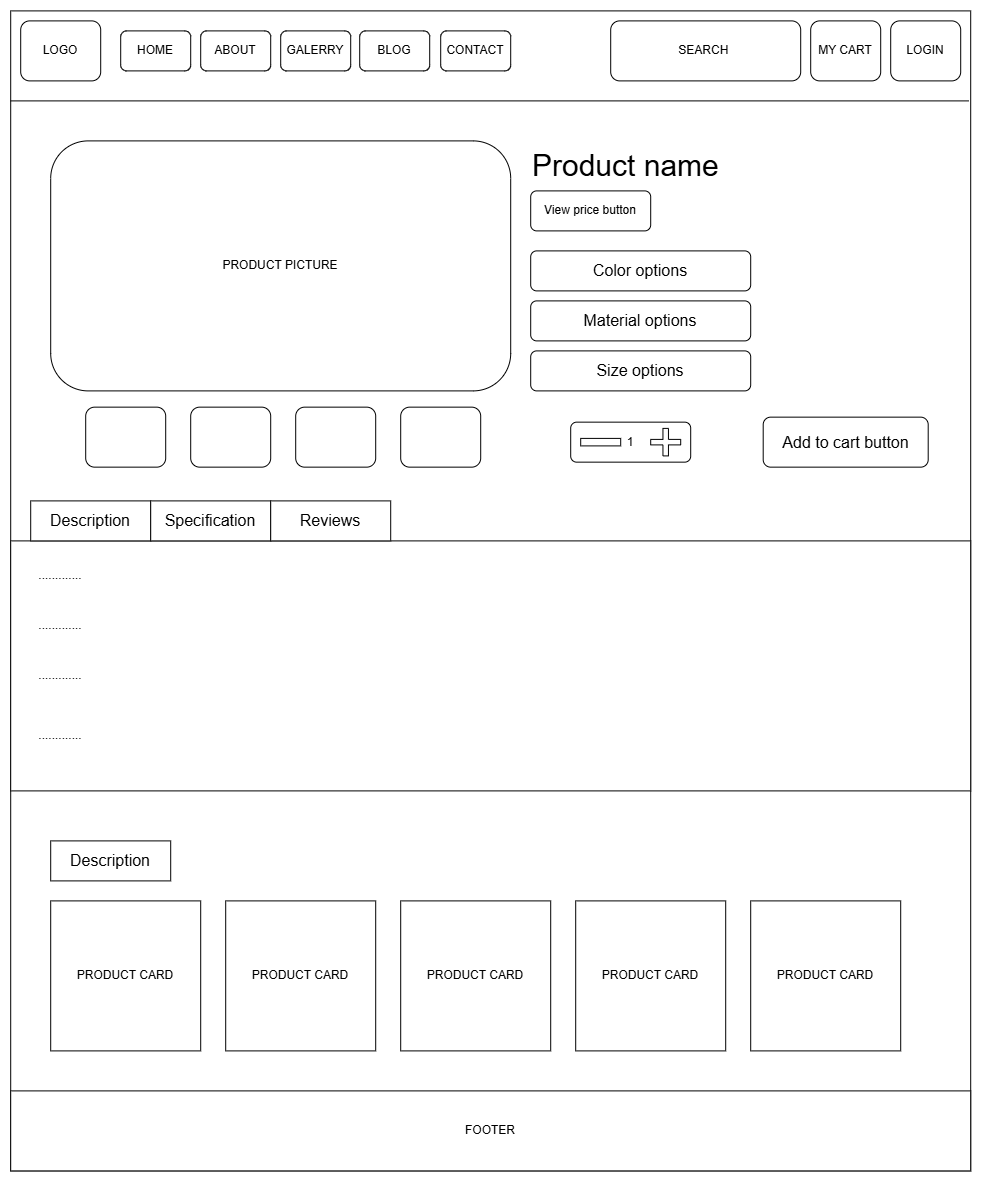

The diagram above was exported from draw.io. Its source (the exported page's mxGraphModel, read from the mxfile embedded in the PNG):
<mxGraphModel dx="2125" dy="1178" grid="1" gridSize="10" guides="1" tooltips="1" connect="1" arrows="1" fold="1" page="1" pageScale="1" pageWidth="827" pageHeight="1169" math="0" shadow="0">
  <root>
    <mxCell id="0" />
    <mxCell id="1" parent="0" />
    <mxCell id="Rye-ejQKkiHzQ9YCe_U7-1" parent="1" style="rounded=0;whiteSpace=wrap;html=1;" value="" vertex="1">
      <mxGeometry height="1160" width="960" x="80" y="80" as="geometry" />
    </mxCell>
    <mxCell id="Rye-ejQKkiHzQ9YCe_U7-2" edge="1" parent="1" style="endArrow=none;html=1;rounded=0;exitX=0;exitY=0.15;exitDx=0;exitDy=0;exitPerimeter=0;entryX=0.998;entryY=0.15;entryDx=0;entryDy=0;entryPerimeter=0;" value="">
      <mxGeometry height="50" relative="1" width="50" as="geometry">
        <mxPoint x="80" y="170" as="sourcePoint" />
        <mxPoint x="1038.08" y="170" as="targetPoint" />
      </mxGeometry>
    </mxCell>
    <mxCell id="Rye-ejQKkiHzQ9YCe_U7-3" parent="1" style="rounded=1;whiteSpace=wrap;html=1;" value="HOME" vertex="1">
      <mxGeometry height="40" width="70" x="190" y="100" as="geometry" />
    </mxCell>
    <mxCell id="Rye-ejQKkiHzQ9YCe_U7-4" parent="1" style="rounded=1;whiteSpace=wrap;html=1;" value="ABOUT" vertex="1">
      <mxGeometry height="40" width="70" x="270" y="100" as="geometry" />
    </mxCell>
    <mxCell id="Rye-ejQKkiHzQ9YCe_U7-5" parent="1" style="rounded=1;whiteSpace=wrap;html=1;" value="GALERRY" vertex="1">
      <mxGeometry height="40" width="70" x="350" y="100" as="geometry" />
    </mxCell>
    <mxCell id="Rye-ejQKkiHzQ9YCe_U7-6" parent="1" style="rounded=1;whiteSpace=wrap;html=1;" value="BLOG" vertex="1">
      <mxGeometry height="40" width="70" x="429" y="100" as="geometry" />
    </mxCell>
    <mxCell id="Rye-ejQKkiHzQ9YCe_U7-7" parent="1" style="rounded=1;whiteSpace=wrap;html=1;" value="CONTACT" vertex="1">
      <mxGeometry height="40" width="70" x="510" y="100" as="geometry" />
    </mxCell>
    <mxCell id="Rye-ejQKkiHzQ9YCe_U7-8" parent="1" style="rounded=1;whiteSpace=wrap;html=1;" value="MY CART" vertex="1">
      <mxGeometry height="60" width="70" x="880" y="90" as="geometry" />
    </mxCell>
    <mxCell id="Rye-ejQKkiHzQ9YCe_U7-9" parent="1" style="rounded=1;whiteSpace=wrap;html=1;" value="LOGIN" vertex="1">
      <mxGeometry height="60" width="70" x="960" y="90" as="geometry" />
    </mxCell>
    <mxCell id="Rye-ejQKkiHzQ9YCe_U7-10" parent="1" style="rounded=1;whiteSpace=wrap;html=1;" value="LOGO" vertex="1">
      <mxGeometry height="60" width="80" x="90" y="90" as="geometry" />
    </mxCell>
    <mxCell id="Rye-ejQKkiHzQ9YCe_U7-11" parent="1" style="rounded=1;whiteSpace=wrap;html=1;" value="SEARCH&amp;nbsp;" vertex="1">
      <mxGeometry height="60" width="190" x="680" y="90" as="geometry" />
    </mxCell>
    <mxCell id="Rye-ejQKkiHzQ9YCe_U7-12" parent="1" style="rounded=0;whiteSpace=wrap;html=1;" value="FOOTER" vertex="1">
      <mxGeometry height="80" width="960" x="80" y="1160" as="geometry" />
    </mxCell>
    <mxCell id="pr85qcqmu3NGXnyCaUcH-1" parent="1" style="rounded=1;whiteSpace=wrap;html=1;" value="PRODUCT PICTURE" vertex="1">
      <mxGeometry height="250" width="460" x="120" y="210" as="geometry" />
    </mxCell>
    <mxCell id="pr85qcqmu3NGXnyCaUcH-2" parent="1" style="text;html=1;whiteSpace=wrap;strokeColor=none;fillColor=none;align=left;verticalAlign=middle;rounded=0;fontSize=30;" value="Product name" vertex="1">
      <mxGeometry height="30" width="410" x="600" y="220" as="geometry" />
    </mxCell>
    <mxCell id="pr85qcqmu3NGXnyCaUcH-4" parent="1" style="rounded=1;whiteSpace=wrap;html=1;fontSize=16;" value="Color options" vertex="1">
      <mxGeometry height="40" width="220" x="600" y="320" as="geometry" />
    </mxCell>
    <mxCell id="pr85qcqmu3NGXnyCaUcH-5" parent="1" style="rounded=1;whiteSpace=wrap;html=1;fontSize=16;" value="Material options" vertex="1">
      <mxGeometry height="40" width="220" x="600" y="370" as="geometry" />
    </mxCell>
    <mxCell id="pr85qcqmu3NGXnyCaUcH-6" parent="1" style="rounded=1;whiteSpace=wrap;html=1;fontSize=16;" value="Size options" vertex="1">
      <mxGeometry height="40" width="220" x="600" y="420" as="geometry" />
    </mxCell>
    <mxCell id="pr85qcqmu3NGXnyCaUcH-7" parent="1" style="rounded=1;whiteSpace=wrap;html=1;" value="1" vertex="1">
      <mxGeometry height="40" width="120" x="640" y="491.25" as="geometry" />
    </mxCell>
    <mxCell id="pr85qcqmu3NGXnyCaUcH-8" parent="1" style="shape=cross;whiteSpace=wrap;html=1;" value="" vertex="1">
      <mxGeometry height="27.5" width="30" x="720" y="497.5" as="geometry" />
    </mxCell>
    <mxCell id="pr85qcqmu3NGXnyCaUcH-10" parent="1" style="rounded=0;whiteSpace=wrap;html=1;" value="" vertex="1">
      <mxGeometry height="7.5" width="40" x="650" y="507.5" as="geometry" />
    </mxCell>
    <mxCell id="pr85qcqmu3NGXnyCaUcH-11" parent="1" style="rounded=1;whiteSpace=wrap;html=1;fontSize=16;" value="Add to cart button" vertex="1">
      <mxGeometry height="50" width="165" x="832.5" y="486.25" as="geometry" />
    </mxCell>
    <mxCell id="yKAacCVoBHwjc9d_W9sa-1" parent="1" style="rounded=0;whiteSpace=wrap;html=1;" value="" vertex="1">
      <mxGeometry height="250" width="960" x="80" y="610" as="geometry" />
    </mxCell>
    <mxCell id="yKAacCVoBHwjc9d_W9sa-2" parent="1" style="rounded=0;whiteSpace=wrap;html=1;fontSize=16;" value="Description" vertex="1">
      <mxGeometry height="40" width="120" x="100" y="570" as="geometry" />
    </mxCell>
    <mxCell id="yKAacCVoBHwjc9d_W9sa-3" parent="1" style="rounded=0;whiteSpace=wrap;html=1;fontSize=16;" value="Specification" vertex="1">
      <mxGeometry height="40" width="120" x="220" y="570" as="geometry" />
    </mxCell>
    <mxCell id="yKAacCVoBHwjc9d_W9sa-4" parent="1" style="rounded=0;whiteSpace=wrap;html=1;fontSize=16;" value="Reviews" vertex="1">
      <mxGeometry height="40" width="120" x="340" y="570" as="geometry" />
    </mxCell>
    <mxCell id="yKAacCVoBHwjc9d_W9sa-6" parent="1" style="rounded=0;whiteSpace=wrap;html=1;fontSize=16;" value="Description" vertex="1">
      <mxGeometry height="40" width="120" x="120" y="910" as="geometry" />
    </mxCell>
    <mxCell id="LAEQUDiCaOlGwrA-2xpw-1" parent="1" style="whiteSpace=wrap;html=1;aspect=fixed;labelBackgroundColor=default;" value="PRODUCT CARD" vertex="1">
      <mxGeometry height="150" width="150" x="120" y="970" as="geometry" />
    </mxCell>
    <mxCell id="LAEQUDiCaOlGwrA-2xpw-2" parent="1" style="whiteSpace=wrap;html=1;aspect=fixed;labelBackgroundColor=default;" value="PRODUCT CARD" vertex="1">
      <mxGeometry height="150" width="150" x="295" y="970" as="geometry" />
    </mxCell>
    <mxCell id="LAEQUDiCaOlGwrA-2xpw-3" parent="1" style="whiteSpace=wrap;html=1;aspect=fixed;labelBackgroundColor=default;" value="PRODUCT CARD" vertex="1">
      <mxGeometry height="150" width="150" x="470" y="970" as="geometry" />
    </mxCell>
    <mxCell id="LAEQUDiCaOlGwrA-2xpw-4" parent="1" style="whiteSpace=wrap;html=1;aspect=fixed;labelBackgroundColor=default;" value="PRODUCT CARD" vertex="1">
      <mxGeometry height="150" width="150" x="645" y="970" as="geometry" />
    </mxCell>
    <mxCell id="LAEQUDiCaOlGwrA-2xpw-5" parent="1" style="whiteSpace=wrap;html=1;aspect=fixed;labelBackgroundColor=default;" value="PRODUCT CARD" vertex="1">
      <mxGeometry height="150" width="150" x="820" y="970" as="geometry" />
    </mxCell>
    <mxCell id="LAEQUDiCaOlGwrA-2xpw-7" parent="1" style="text;html=1;whiteSpace=wrap;strokeColor=none;fillColor=none;align=center;verticalAlign=middle;rounded=0;" value="............." vertex="1">
      <mxGeometry height="30" width="60" x="100" y="630" as="geometry" />
    </mxCell>
    <mxCell id="LAEQUDiCaOlGwrA-2xpw-8" parent="1" style="text;html=1;whiteSpace=wrap;strokeColor=none;fillColor=none;align=center;verticalAlign=middle;rounded=0;" value="............." vertex="1">
      <mxGeometry height="30" width="60" x="100" y="680" as="geometry" />
    </mxCell>
    <mxCell id="LAEQUDiCaOlGwrA-2xpw-9" parent="1" style="text;html=1;whiteSpace=wrap;strokeColor=none;fillColor=none;align=center;verticalAlign=middle;rounded=0;" value="............." vertex="1">
      <mxGeometry height="30" width="60" x="100" y="730" as="geometry" />
    </mxCell>
    <mxCell id="LAEQUDiCaOlGwrA-2xpw-10" parent="1" style="text;html=1;whiteSpace=wrap;strokeColor=none;fillColor=none;align=center;verticalAlign=middle;rounded=0;" value="............." vertex="1">
      <mxGeometry height="30" width="60" x="100" y="790" as="geometry" />
    </mxCell>
    <mxCell id="LAEQUDiCaOlGwrA-2xpw-11" parent="1" style="rounded=1;whiteSpace=wrap;html=1;" value="" vertex="1">
      <mxGeometry height="60" width="80" x="155" y="476.25" as="geometry" />
    </mxCell>
    <mxCell id="LAEQUDiCaOlGwrA-2xpw-12" parent="1" style="rounded=1;whiteSpace=wrap;html=1;" value="" vertex="1">
      <mxGeometry height="60" width="80" x="260" y="476.25" as="geometry" />
    </mxCell>
    <mxCell id="LAEQUDiCaOlGwrA-2xpw-13" parent="1" style="rounded=1;whiteSpace=wrap;html=1;" value="" vertex="1">
      <mxGeometry height="60" width="80" x="365" y="476.25" as="geometry" />
    </mxCell>
    <mxCell id="LAEQUDiCaOlGwrA-2xpw-14" parent="1" style="rounded=1;whiteSpace=wrap;html=1;" value="" vertex="1">
      <mxGeometry height="60" width="80" x="470" y="476.25" as="geometry" />
    </mxCell>
    <mxCell id="WSay5Tau40BTP8Qy54MV-1" parent="1" style="rounded=1;whiteSpace=wrap;html=1;" value="View price button" vertex="1">
      <mxGeometry height="40" width="120" x="600" y="260" as="geometry" />
    </mxCell>
  </root>
</mxGraphModel>